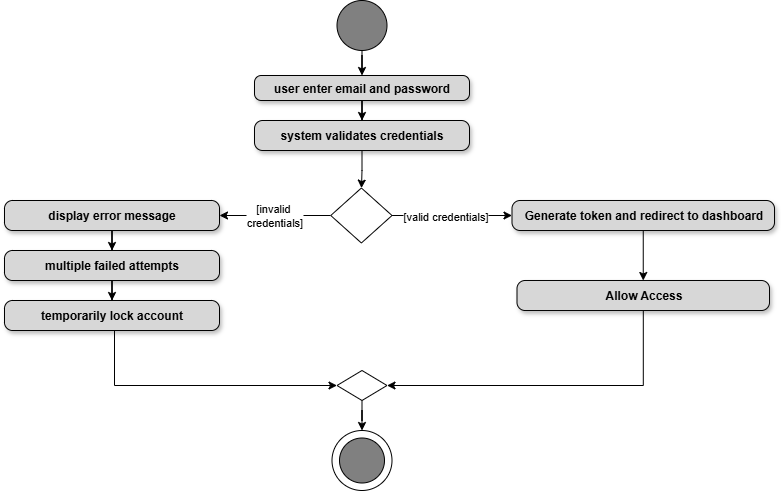

The diagram above was exported from draw.io. Its source (the exported page's mxGraphModel, read from the mxfile embedded in the PNG):
<mxGraphModel dx="1272" dy="831" grid="1" gridSize="10" guides="1" tooltips="1" connect="1" arrows="1" fold="1" page="0" pageScale="1" pageWidth="850" pageHeight="1100" math="0" shadow="0">
  <root>
    <mxCell id="0" />
    <mxCell id="1" parent="0" />
    <mxCell id="RQIYs_lWxV7ETTAlSs-i-1" value="" style="edgeStyle=orthogonalEdgeStyle;rounded=0;orthogonalLoop=1;jettySize=auto;html=1;fontStyle=1" parent="1" source="RQIYs_lWxV7ETTAlSs-i-2" target="RQIYs_lWxV7ETTAlSs-i-3" edge="1">
      <mxGeometry relative="1" as="geometry" />
    </mxCell>
    <mxCell id="RQIYs_lWxV7ETTAlSs-i-2" value="" style="ellipse;whiteSpace=wrap;html=1;aspect=fixed;fillColor=#808080;" parent="1" vertex="1">
      <mxGeometry x="292.5" y="-250" width="50" height="50" as="geometry" />
    </mxCell>
    <mxCell id="RQIYs_lWxV7ETTAlSs-i-7" value="" style="edgeStyle=orthogonalEdgeStyle;rounded=0;orthogonalLoop=1;jettySize=auto;html=1;" parent="1" source="RQIYs_lWxV7ETTAlSs-i-3" target="RQIYs_lWxV7ETTAlSs-i-6" edge="1">
      <mxGeometry relative="1" as="geometry" />
    </mxCell>
    <mxCell id="RQIYs_lWxV7ETTAlSs-i-3" value="user enter email and password" style="rounded=1;whiteSpace=wrap;html=1;fillColor=#D7D7D7;shadow=1;arcSize=27;fontStyle=1" parent="1" vertex="1">
      <mxGeometry x="210" y="-175" width="215" height="25" as="geometry" />
    </mxCell>
    <mxCell id="RQIYs_lWxV7ETTAlSs-i-29" style="edgeStyle=orthogonalEdgeStyle;rounded=0;orthogonalLoop=1;jettySize=auto;html=1;entryX=0;entryY=0.5;entryDx=0;entryDy=0;" parent="1" source="RQIYs_lWxV7ETTAlSs-i-5" target="RQIYs_lWxV7ETTAlSs-i-26" edge="1">
      <mxGeometry relative="1" as="geometry" />
    </mxCell>
    <mxCell id="RQIYs_lWxV7ETTAlSs-i-5" value="" style="rhombus;whiteSpace=wrap;html=1;" parent="1" vertex="1">
      <mxGeometry x="292.5" y="120" width="50" height="30" as="geometry" />
    </mxCell>
    <mxCell id="RQIYs_lWxV7ETTAlSs-i-11" value="" style="edgeStyle=orthogonalEdgeStyle;rounded=0;orthogonalLoop=1;jettySize=auto;html=1;" parent="1" source="RQIYs_lWxV7ETTAlSs-i-6" target="RQIYs_lWxV7ETTAlSs-i-10" edge="1">
      <mxGeometry relative="1" as="geometry" />
    </mxCell>
    <mxCell id="RQIYs_lWxV7ETTAlSs-i-6" value="system validates credentials" style="rounded=1;whiteSpace=wrap;html=1;fillColor=#D7D7D7;shadow=1;arcSize=27;fontStyle=1" parent="1" vertex="1">
      <mxGeometry x="210" y="-130" width="215" height="30" as="geometry" />
    </mxCell>
    <mxCell id="RQIYs_lWxV7ETTAlSs-i-14" value="" style="edgeStyle=orthogonalEdgeStyle;rounded=0;orthogonalLoop=1;jettySize=auto;html=1;" parent="1" source="RQIYs_lWxV7ETTAlSs-i-10" target="RQIYs_lWxV7ETTAlSs-i-12" edge="1">
      <mxGeometry relative="1" as="geometry" />
    </mxCell>
    <mxCell id="RQIYs_lWxV7ETTAlSs-i-15" value="[valid credentials]" style="edgeLabel;html=1;align=center;verticalAlign=middle;resizable=0;points=[];" parent="RQIYs_lWxV7ETTAlSs-i-14" connectable="0" vertex="1">
      <mxGeometry x="-0.3047" y="3" relative="1" as="geometry">
        <mxPoint x="11" y="3" as="offset" />
      </mxGeometry>
    </mxCell>
    <mxCell id="RQIYs_lWxV7ETTAlSs-i-16" value="[invalid&amp;nbsp;&lt;div&gt;credentials]&lt;/div&gt;" style="edgeStyle=orthogonalEdgeStyle;rounded=0;orthogonalLoop=1;jettySize=auto;html=1;" parent="1" source="RQIYs_lWxV7ETTAlSs-i-10" target="RQIYs_lWxV7ETTAlSs-i-13" edge="1">
      <mxGeometry relative="1" as="geometry" />
    </mxCell>
    <mxCell id="RQIYs_lWxV7ETTAlSs-i-10" value="" style="rhombus;whiteSpace=wrap;html=1;" parent="1" vertex="1">
      <mxGeometry x="286.25" y="-62.5" width="61.25" height="55" as="geometry" />
    </mxCell>
    <mxCell id="RQIYs_lWxV7ETTAlSs-i-23" value="" style="edgeStyle=orthogonalEdgeStyle;rounded=0;orthogonalLoop=1;jettySize=auto;html=1;" parent="1" source="RQIYs_lWxV7ETTAlSs-i-12" target="RQIYs_lWxV7ETTAlSs-i-22" edge="1">
      <mxGeometry relative="1" as="geometry" />
    </mxCell>
    <mxCell id="RQIYs_lWxV7ETTAlSs-i-12" value="Generate token and redirect to dashboard" style="rounded=1;whiteSpace=wrap;html=1;fillColor=#D7D7D7;shadow=1;arcSize=27;fontStyle=1" parent="1" vertex="1">
      <mxGeometry x="467.5" y="-50" width="262.5" height="30" as="geometry" />
    </mxCell>
    <mxCell id="RQIYs_lWxV7ETTAlSs-i-19" value="" style="edgeStyle=orthogonalEdgeStyle;rounded=0;orthogonalLoop=1;jettySize=auto;html=1;" parent="1" source="RQIYs_lWxV7ETTAlSs-i-13" target="RQIYs_lWxV7ETTAlSs-i-18" edge="1">
      <mxGeometry relative="1" as="geometry" />
    </mxCell>
    <mxCell id="RQIYs_lWxV7ETTAlSs-i-13" value="display error message" style="rounded=1;whiteSpace=wrap;html=1;fillColor=#D7D7D7;shadow=1;arcSize=27;fontStyle=1" parent="1" vertex="1">
      <mxGeometry x="-40" y="-50" width="215" height="30" as="geometry" />
    </mxCell>
    <mxCell id="RQIYs_lWxV7ETTAlSs-i-21" value="" style="edgeStyle=orthogonalEdgeStyle;rounded=0;orthogonalLoop=1;jettySize=auto;html=1;" parent="1" source="RQIYs_lWxV7ETTAlSs-i-18" target="RQIYs_lWxV7ETTAlSs-i-20" edge="1">
      <mxGeometry relative="1" as="geometry" />
    </mxCell>
    <mxCell id="RQIYs_lWxV7ETTAlSs-i-18" value="multiple failed attempts" style="rounded=1;whiteSpace=wrap;html=1;fillColor=#D7D7D7;shadow=1;arcSize=27;fontStyle=1" parent="1" vertex="1">
      <mxGeometry x="-40" width="215" height="30" as="geometry" />
    </mxCell>
    <mxCell id="RQIYs_lWxV7ETTAlSs-i-24" style="edgeStyle=orthogonalEdgeStyle;rounded=0;orthogonalLoop=1;jettySize=auto;html=1;entryX=0;entryY=0.5;entryDx=0;entryDy=0;" parent="1" source="RQIYs_lWxV7ETTAlSs-i-20" target="RQIYs_lWxV7ETTAlSs-i-5" edge="1">
      <mxGeometry relative="1" as="geometry">
        <Array as="points">
          <mxPoint x="70" y="135" />
        </Array>
      </mxGeometry>
    </mxCell>
    <mxCell id="RQIYs_lWxV7ETTAlSs-i-20" value="temporarily lock account" style="rounded=1;whiteSpace=wrap;html=1;fillColor=#D7D7D7;shadow=1;arcSize=27;fontStyle=1" parent="1" vertex="1">
      <mxGeometry x="-40" y="50" width="215" height="30" as="geometry" />
    </mxCell>
    <mxCell id="RQIYs_lWxV7ETTAlSs-i-25" style="edgeStyle=orthogonalEdgeStyle;rounded=0;orthogonalLoop=1;jettySize=auto;html=1;entryX=1;entryY=0.5;entryDx=0;entryDy=0;" parent="1" source="RQIYs_lWxV7ETTAlSs-i-22" target="RQIYs_lWxV7ETTAlSs-i-5" edge="1">
      <mxGeometry relative="1" as="geometry">
        <Array as="points">
          <mxPoint x="599" y="135" />
        </Array>
      </mxGeometry>
    </mxCell>
    <mxCell id="RQIYs_lWxV7ETTAlSs-i-22" value="Allow Access" style="rounded=1;whiteSpace=wrap;html=1;fillColor=#D7D7D7;shadow=1;arcSize=27;fontStyle=1" parent="1" vertex="1">
      <mxGeometry x="472.5" y="30" width="252.5" height="30" as="geometry" />
    </mxCell>
    <mxCell id="RQIYs_lWxV7ETTAlSs-i-26" value="" style="ellipse;whiteSpace=wrap;html=1;aspect=fixed;direction=south;fontStyle=1" parent="1" vertex="1">
      <mxGeometry x="287.5" y="180" width="60" height="60" as="geometry" />
    </mxCell>
    <mxCell id="RQIYs_lWxV7ETTAlSs-i-27" value="" style="ellipse;whiteSpace=wrap;html=1;aspect=fixed;fillColor=#808080;fontStyle=1" parent="1" vertex="1">
      <mxGeometry x="295" y="187.5" width="45" height="45" as="geometry" />
    </mxCell>
  </root>
</mxGraphModel>